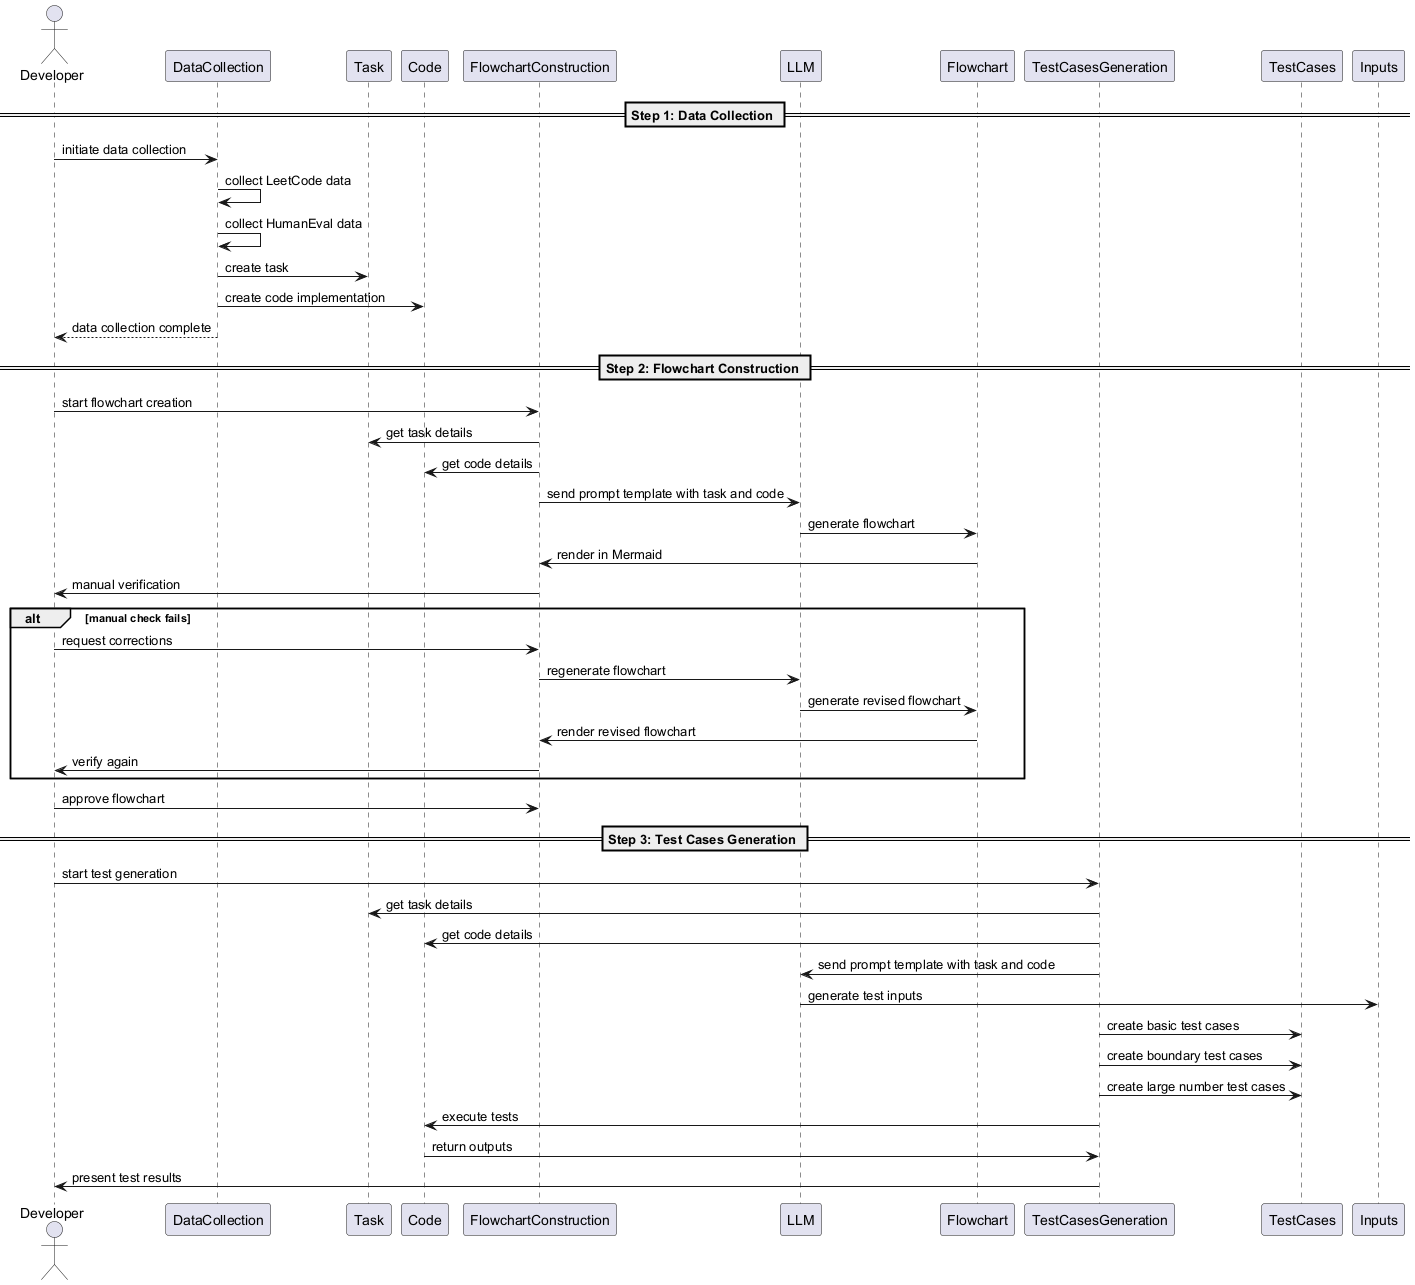

The diagram above was rendered by PlantUML. Its source (embedded in the PNG):
@startuml
actor Developer
participant "DataCollection" as DC
participant "Task" as T
participant "Code" as C
participant "FlowchartConstruction" as FC
participant "LLM" as LLM
participant "Flowchart" as Flow
participant "TestCasesGeneration" as TCG
participant "TestCases" as Tests
participant "Inputs" as Inp

== Step 1: Data Collection ==
Developer -> DC: initiate data collection
DC -> DC: collect LeetCode data
DC -> DC: collect HumanEval data
DC -> T: create task
DC -> C: create code implementation
DC --> Developer: data collection complete

== Step 2: Flowchart Construction ==
Developer -> FC: start flowchart creation
FC -> T: get task details
FC -> C: get code details
FC -> LLM: send prompt template with task and code
LLM -> Flow: generate flowchart
Flow -> FC: render in Mermaid
FC -> Developer: manual verification
alt manual check fails
    Developer -> FC: request corrections
    FC -> LLM: regenerate flowchart
    LLM -> Flow: generate revised flowchart
    Flow -> FC: render revised flowchart
    FC -> Developer: verify again
end
Developer -> FC: approve flowchart

== Step 3: Test Cases Generation ==
Developer -> TCG: start test generation
TCG -> T: get task details
TCG -> C: get code details
TCG -> LLM: send prompt template with task and code
LLM -> Inp: generate test inputs
TCG -> Tests: create basic test cases
TCG -> Tests: create boundary test cases
TCG -> Tests: create large number test cases
TCG -> C: execute tests
C -> TCG: return outputs
TCG -> Developer: present test results
@enduml